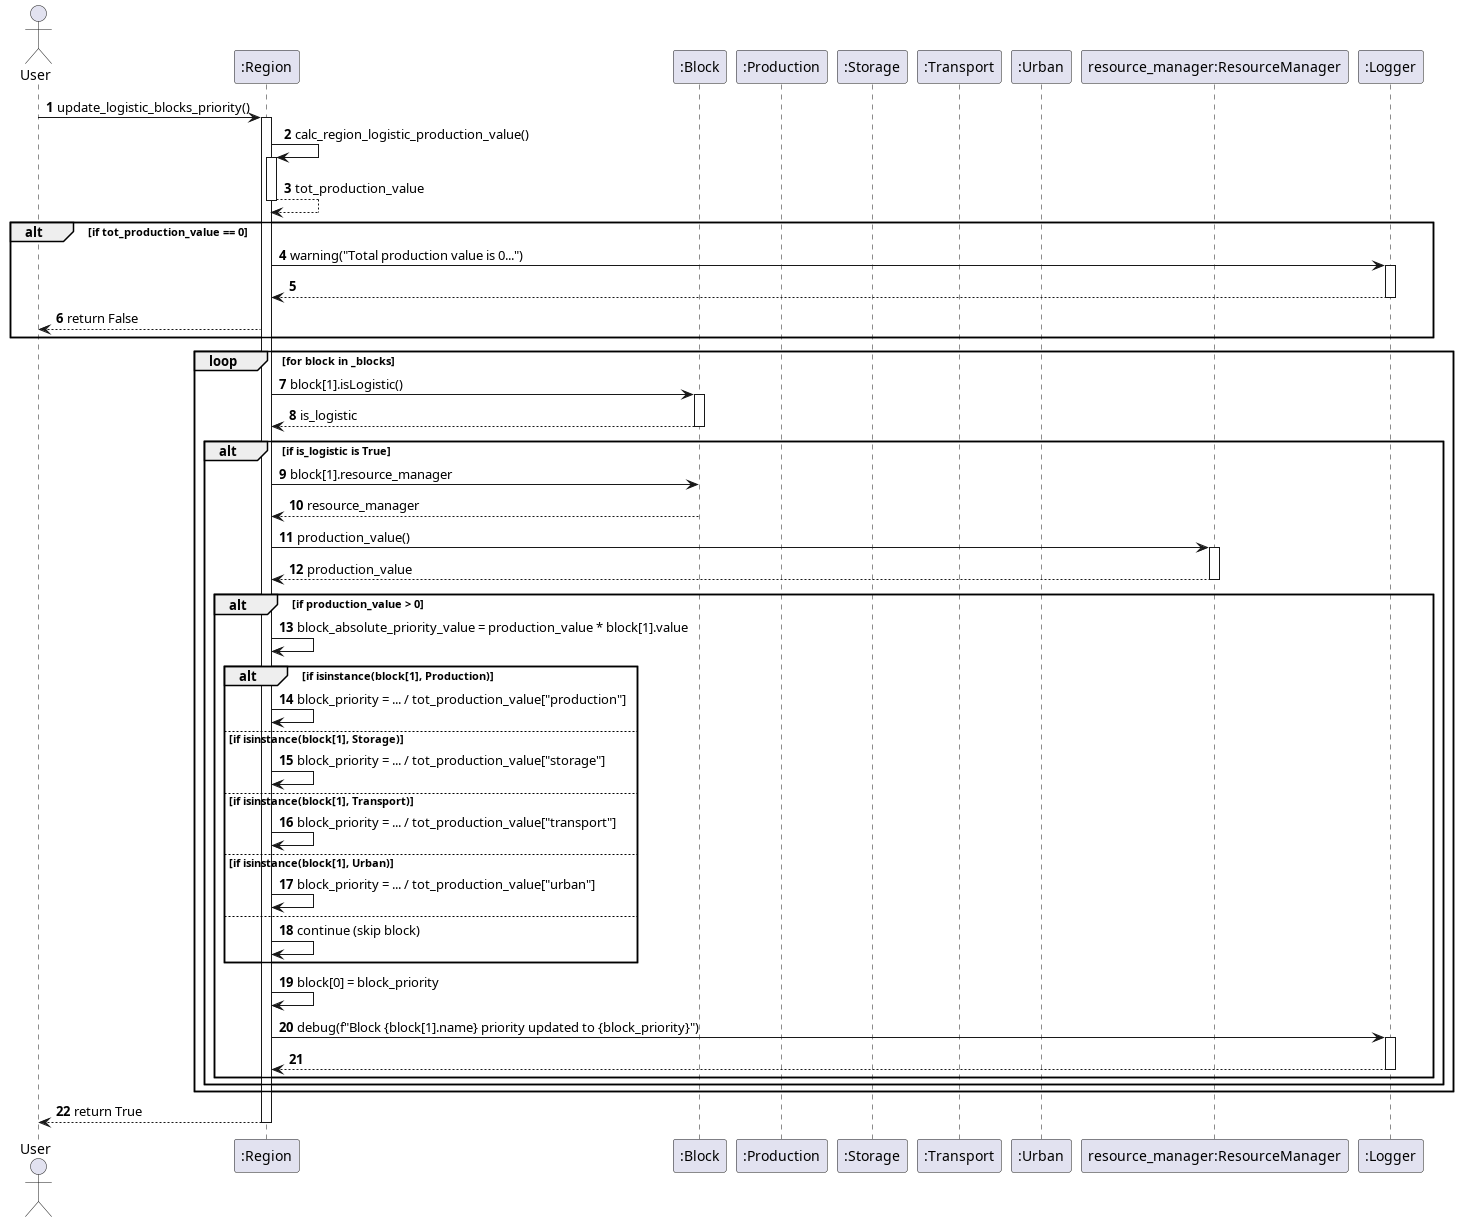

The diagram above was rendered by PlantUML. Its source (embedded in the PNG):
@startuml update_logistic_blocks_priority
autonumber
actor User
participant ":Region" as Region
participant ":Block" as Block
participant ":Production" as Production
participant ":Storage" as Storage
participant ":Transport" as Transport
participant ":Urban" as Urban
participant "resource_manager:ResourceManager" as ResourceManager
participant ":Logger" as Logger

User -> Region: update_logistic_blocks_priority()
activate Region

Region -> Region: calc_region_logistic_production_value()
activate Region
Region --> Region: tot_production_value
deactivate Region

alt if tot_production_value == 0
    Region -> Logger: warning("Total production value is 0...")
    activate Logger
    Logger --> Region:
    deactivate Logger
    Region --> User: return False
end

loop for block in _blocks
    Region -> Block: block[1].isLogistic()
    activate Block
    Block --> Region: is_logistic
    deactivate Block

    alt if is_logistic is True
        Region -> Block: block[1].resource_manager
        Block --> Region: resource_manager
        Region -> ResourceManager: production_value()
        activate ResourceManager
        ResourceManager --> Region: production_value
        deactivate ResourceManager

        alt if production_value > 0
            Region -> Region: block_absolute_priority_value = production_value * block[1].value

            alt if isinstance(block[1], Production)
                Region -> Region: block_priority = ... / tot_production_value["production"]
            else if isinstance(block[1], Storage)
                Region -> Region: block_priority = ... / tot_production_value["storage"]
            else if isinstance(block[1], Transport)
                Region -> Region: block_priority = ... / tot_production_value["transport"]
            else if isinstance(block[1], Urban)
                Region -> Region: block_priority = ... / tot_production_value["urban"]
            else
                Region -> Region: continue (skip block)
            end

            Region -> Region: block[0] = block_priority
            Region -> Logger: debug(f"Block {block[1].name} priority updated to {block_priority}")
            activate Logger
            Logger --> Region:
            deactivate Logger
        end
    end
end

Region --> User: return True
deactivate Region
@enduml